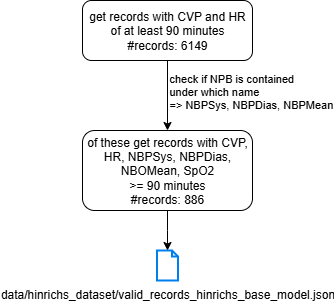

The diagram above was exported from draw.io. Its source (the exported page's mxGraphModel, read from the mxfile embedded in the PNG):
<mxGraphModel dx="1025" dy="562" grid="1" gridSize="10" guides="1" tooltips="1" connect="1" arrows="1" fold="1" page="1" pageScale="1" pageWidth="827" pageHeight="1169" math="0" shadow="0">
  <root>
    <mxCell id="0" />
    <mxCell id="1" parent="0" />
    <mxCell id="w3qcTuM1q0BUvIv_IyjS-3" style="edgeStyle=orthogonalEdgeStyle;rounded=0;orthogonalLoop=1;jettySize=auto;html=1;exitX=0.5;exitY=1;exitDx=0;exitDy=0;" parent="1" source="w3qcTuM1q0BUvIv_IyjS-1" target="w3qcTuM1q0BUvIv_IyjS-2" edge="1">
      <mxGeometry relative="1" as="geometry" />
    </mxCell>
    <mxCell id="w3qcTuM1q0BUvIv_IyjS-4" value="check if NPB is contained&amp;nbsp;&lt;div&gt;&lt;div style=&quot;&quot;&gt;&lt;span style=&quot;background-color: light-dark(#ffffff, var(--ge-dark-color, #121212)); color: light-dark(rgb(0, 0, 0), rgb(255, 255, 255));&quot;&gt;under which name&amp;nbsp;&lt;/span&gt;&lt;/div&gt;&lt;div&gt;=&amp;gt; NBPSys, NBPDias, NBPMean&lt;/div&gt;&lt;/div&gt;" style="edgeLabel;html=1;align=left;verticalAlign=middle;resizable=0;points=[];" parent="w3qcTuM1q0BUvIv_IyjS-3" vertex="1" connectable="0">
      <mxGeometry x="-0.2533" y="2" relative="1" as="geometry">
        <mxPoint x="-2" y="4" as="offset" />
      </mxGeometry>
    </mxCell>
    <mxCell id="w3qcTuM1q0BUvIv_IyjS-1" value="get records with CVP and HR of at least 90 minutes&lt;div&gt;#records: 6149&lt;/div&gt;" style="rounded=1;whiteSpace=wrap;html=1;" parent="1" vertex="1">
      <mxGeometry x="90" y="70" width="170" height="60" as="geometry" />
    </mxCell>
    <mxCell id="w3qcTuM1q0BUvIv_IyjS-2" value="of these get records with CVP, HR, NBPSys, NBPDias, NBOMean, SpO2&lt;div&gt;&amp;gt;= 90 minutes&lt;/div&gt;&lt;div&gt;#records: 886&lt;/div&gt;" style="rounded=1;whiteSpace=wrap;html=1;" parent="1" vertex="1">
      <mxGeometry x="90" y="200" width="170" height="80" as="geometry" />
    </mxCell>
    <mxCell id="w3qcTuM1q0BUvIv_IyjS-5" value="data/hinrichs_dataset/valid_records_hinrichs_base_model.json" style="html=1;verticalLabelPosition=bottom;align=center;labelBackgroundColor=#ffffff;verticalAlign=top;strokeWidth=2;strokeColor=#0080F0;shadow=0;dashed=0;shape=mxgraph.ios7.icons.document;" parent="1" vertex="1">
      <mxGeometry x="164.5" y="320" width="21" height="30" as="geometry" />
    </mxCell>
    <mxCell id="w3qcTuM1q0BUvIv_IyjS-6" style="edgeStyle=orthogonalEdgeStyle;rounded=0;orthogonalLoop=1;jettySize=auto;html=1;exitX=0.5;exitY=1;exitDx=0;exitDy=0;" parent="1" source="w3qcTuM1q0BUvIv_IyjS-2" edge="1">
      <mxGeometry relative="1" as="geometry">
        <mxPoint x="175" y="320" as="targetPoint" />
      </mxGeometry>
    </mxCell>
  </root>
</mxGraphModel>